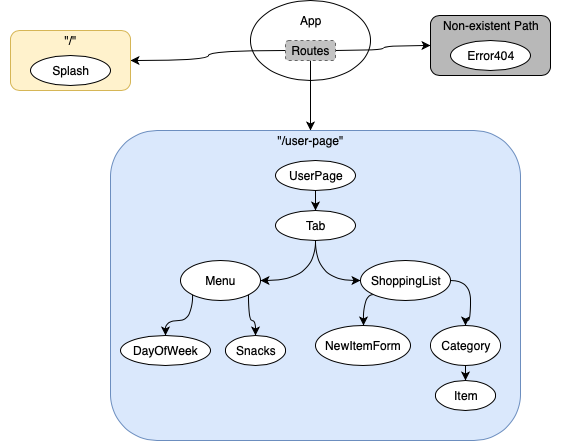

The diagram above was exported from draw.io. Its source (the exported page's mxGraphModel, read from the mxfile embedded in the PNG):
<mxGraphModel dx="1022" dy="805" grid="1" gridSize="10" guides="1" tooltips="1" connect="1" arrows="1" fold="1" page="1" pageScale="1" pageWidth="1100" pageHeight="850" math="0" shadow="0">
  <root>
    <mxCell id="0" />
    <mxCell id="1" parent="0" />
    <mxCell id="LZKGy5cLcODWJuiyLc35-1" value="" style="ellipse;whiteSpace=wrap;html=1;" vertex="1" parent="1">
      <mxGeometry x="470" y="140" width="120" height="80" as="geometry" />
    </mxCell>
    <mxCell id="LZKGy5cLcODWJuiyLc35-2" value="App" style="text;html=1;strokeColor=none;fillColor=none;align=center;verticalAlign=middle;whiteSpace=wrap;rounded=0;" vertex="1" parent="1">
      <mxGeometry x="510" y="150" width="40" height="20" as="geometry" />
    </mxCell>
    <mxCell id="LZKGy5cLcODWJuiyLc35-5" style="edgeStyle=orthogonalEdgeStyle;orthogonalLoop=1;jettySize=auto;html=1;exitX=1;exitY=0.5;exitDx=0;exitDy=0;curved=1;" edge="1" parent="1" source="LZKGy5cLcODWJuiyLc35-3" target="LZKGy5cLcODWJuiyLc35-6">
      <mxGeometry relative="1" as="geometry">
        <mxPoint x="670" y="190" as="targetPoint" />
      </mxGeometry>
    </mxCell>
    <mxCell id="LZKGy5cLcODWJuiyLc35-12" style="edgeStyle=orthogonalEdgeStyle;orthogonalLoop=1;jettySize=auto;html=1;exitX=0;exitY=0.5;exitDx=0;exitDy=0;entryX=1;entryY=0.5;entryDx=0;entryDy=0;curved=1;" edge="1" parent="1" source="LZKGy5cLcODWJuiyLc35-3" target="LZKGy5cLcODWJuiyLc35-9">
      <mxGeometry relative="1" as="geometry" />
    </mxCell>
    <mxCell id="LZKGy5cLcODWJuiyLc35-19" style="edgeStyle=orthogonalEdgeStyle;curved=1;orthogonalLoop=1;jettySize=auto;html=1;exitX=0.5;exitY=1;exitDx=0;exitDy=0;entryX=0.5;entryY=0;entryDx=0;entryDy=0;" edge="1" parent="1" source="LZKGy5cLcODWJuiyLc35-3" target="LZKGy5cLcODWJuiyLc35-14">
      <mxGeometry relative="1" as="geometry" />
    </mxCell>
    <mxCell id="LZKGy5cLcODWJuiyLc35-3" value="Routes" style="rounded=1;whiteSpace=wrap;html=1;gradientColor=none;fillColor=#C2C2C2;strokeColor=#666666;dashed=1;" vertex="1" parent="1">
      <mxGeometry x="505" y="180" width="50" height="20" as="geometry" />
    </mxCell>
    <mxCell id="LZKGy5cLcODWJuiyLc35-6" value="" style="rounded=1;whiteSpace=wrap;html=1;fillColor=#B8B8B8;" vertex="1" parent="1">
      <mxGeometry x="650" y="155" width="120" height="60" as="geometry" />
    </mxCell>
    <mxCell id="LZKGy5cLcODWJuiyLc35-7" value="Non-existent Path" style="text;html=1;strokeColor=none;fillColor=none;align=center;verticalAlign=middle;whiteSpace=wrap;rounded=0;dashed=1;" vertex="1" parent="1">
      <mxGeometry x="640" y="155" width="140" height="20" as="geometry" />
    </mxCell>
    <mxCell id="LZKGy5cLcODWJuiyLc35-8" value="Error404" style="ellipse;whiteSpace=wrap;html=1;fillColor=#ffffff;gradientColor=none;" vertex="1" parent="1">
      <mxGeometry x="670" y="180" width="80" height="30" as="geometry" />
    </mxCell>
    <mxCell id="LZKGy5cLcODWJuiyLc35-9" value="" style="rounded=1;whiteSpace=wrap;html=1;fillColor=#fff2cc;strokeColor=#d6b656;" vertex="1" parent="1">
      <mxGeometry x="230" y="170" width="120" height="60" as="geometry" />
    </mxCell>
    <mxCell id="LZKGy5cLcODWJuiyLc35-10" value="&quot;/&quot;" style="text;html=1;strokeColor=none;fillColor=none;align=center;verticalAlign=middle;whiteSpace=wrap;rounded=0;dashed=1;" vertex="1" parent="1">
      <mxGeometry x="220" y="170" width="140" height="20" as="geometry" />
    </mxCell>
    <mxCell id="LZKGy5cLcODWJuiyLc35-11" value="Splash" style="ellipse;whiteSpace=wrap;html=1;fillColor=#ffffff;gradientColor=none;" vertex="1" parent="1">
      <mxGeometry x="250" y="195" width="80" height="30" as="geometry" />
    </mxCell>
    <mxCell id="LZKGy5cLcODWJuiyLc35-13" value="" style="rounded=1;whiteSpace=wrap;html=1;fillColor=#dae8fc;strokeColor=#6c8ebf;" vertex="1" parent="1">
      <mxGeometry x="330" y="270" width="410" height="310" as="geometry" />
    </mxCell>
    <mxCell id="LZKGy5cLcODWJuiyLc35-14" value="&quot;/user-page&quot;" style="text;html=1;strokeColor=none;fillColor=none;align=center;verticalAlign=middle;whiteSpace=wrap;rounded=0;" vertex="1" parent="1">
      <mxGeometry x="490" y="270" width="80" height="20" as="geometry" />
    </mxCell>
    <mxCell id="LZKGy5cLcODWJuiyLc35-28" style="edgeStyle=orthogonalEdgeStyle;curved=1;orthogonalLoop=1;jettySize=auto;html=1;exitX=0.5;exitY=1;exitDx=0;exitDy=0;entryX=0.5;entryY=0;entryDx=0;entryDy=0;" edge="1" parent="1" source="LZKGy5cLcODWJuiyLc35-17" target="LZKGy5cLcODWJuiyLc35-18">
      <mxGeometry relative="1" as="geometry" />
    </mxCell>
    <mxCell id="LZKGy5cLcODWJuiyLc35-17" value="UserPage" style="ellipse;whiteSpace=wrap;html=1;fillColor=#ffffff;gradientColor=none;" vertex="1" parent="1">
      <mxGeometry x="495" y="300" width="80" height="30" as="geometry" />
    </mxCell>
    <mxCell id="LZKGy5cLcODWJuiyLc35-30" style="edgeStyle=orthogonalEdgeStyle;curved=1;orthogonalLoop=1;jettySize=auto;html=1;exitX=0.5;exitY=1;exitDx=0;exitDy=0;entryX=0;entryY=0.5;entryDx=0;entryDy=0;" edge="1" parent="1" source="LZKGy5cLcODWJuiyLc35-18" target="LZKGy5cLcODWJuiyLc35-21">
      <mxGeometry relative="1" as="geometry" />
    </mxCell>
    <mxCell id="LZKGy5cLcODWJuiyLc35-31" style="edgeStyle=orthogonalEdgeStyle;curved=1;orthogonalLoop=1;jettySize=auto;html=1;exitX=0.5;exitY=1;exitDx=0;exitDy=0;entryX=1;entryY=0.5;entryDx=0;entryDy=0;" edge="1" parent="1" source="LZKGy5cLcODWJuiyLc35-18" target="LZKGy5cLcODWJuiyLc35-20">
      <mxGeometry relative="1" as="geometry" />
    </mxCell>
    <mxCell id="LZKGy5cLcODWJuiyLc35-18" value="Tab" style="ellipse;whiteSpace=wrap;html=1;fillColor=#ffffff;gradientColor=none;" vertex="1" parent="1">
      <mxGeometry x="495" y="350" width="80" height="30" as="geometry" />
    </mxCell>
    <mxCell id="LZKGy5cLcODWJuiyLc35-32" style="edgeStyle=orthogonalEdgeStyle;curved=1;orthogonalLoop=1;jettySize=auto;html=1;exitX=0;exitY=1;exitDx=0;exitDy=0;" edge="1" parent="1" source="LZKGy5cLcODWJuiyLc35-20" target="LZKGy5cLcODWJuiyLc35-22">
      <mxGeometry relative="1" as="geometry" />
    </mxCell>
    <mxCell id="LZKGy5cLcODWJuiyLc35-33" style="edgeStyle=orthogonalEdgeStyle;curved=1;orthogonalLoop=1;jettySize=auto;html=1;exitX=1;exitY=1;exitDx=0;exitDy=0;" edge="1" parent="1" source="LZKGy5cLcODWJuiyLc35-20" target="LZKGy5cLcODWJuiyLc35-24">
      <mxGeometry relative="1" as="geometry" />
    </mxCell>
    <mxCell id="LZKGy5cLcODWJuiyLc35-20" value="Menu" style="ellipse;whiteSpace=wrap;html=1;fillColor=#ffffff;gradientColor=none;" vertex="1" parent="1">
      <mxGeometry x="400" y="400" width="80" height="40" as="geometry" />
    </mxCell>
    <mxCell id="LZKGy5cLcODWJuiyLc35-35" style="edgeStyle=orthogonalEdgeStyle;curved=1;orthogonalLoop=1;jettySize=auto;html=1;exitX=0;exitY=1;exitDx=0;exitDy=0;entryX=0.5;entryY=0;entryDx=0;entryDy=0;" edge="1" parent="1" source="LZKGy5cLcODWJuiyLc35-21" target="LZKGy5cLcODWJuiyLc35-25">
      <mxGeometry relative="1" as="geometry" />
    </mxCell>
    <mxCell id="LZKGy5cLcODWJuiyLc35-38" style="edgeStyle=orthogonalEdgeStyle;curved=1;orthogonalLoop=1;jettySize=auto;html=1;exitX=1;exitY=0.5;exitDx=0;exitDy=0;entryX=0.5;entryY=0;entryDx=0;entryDy=0;" edge="1" parent="1" source="LZKGy5cLcODWJuiyLc35-21" target="LZKGy5cLcODWJuiyLc35-26">
      <mxGeometry relative="1" as="geometry" />
    </mxCell>
    <mxCell id="LZKGy5cLcODWJuiyLc35-21" value="ShoppingList" style="ellipse;whiteSpace=wrap;html=1;fillColor=#ffffff;gradientColor=none;" vertex="1" parent="1">
      <mxGeometry x="580" y="400" width="90" height="40" as="geometry" />
    </mxCell>
    <mxCell id="LZKGy5cLcODWJuiyLc35-22" value="DayOfWeek" style="ellipse;whiteSpace=wrap;html=1;fillColor=#ffffff;gradientColor=none;" vertex="1" parent="1">
      <mxGeometry x="340" y="475" width="90" height="30" as="geometry" />
    </mxCell>
    <mxCell id="LZKGy5cLcODWJuiyLc35-24" value="Snacks" style="ellipse;whiteSpace=wrap;html=1;fillColor=#ffffff;gradientColor=none;" vertex="1" parent="1">
      <mxGeometry x="445" y="475" width="60" height="30" as="geometry" />
    </mxCell>
    <mxCell id="LZKGy5cLcODWJuiyLc35-25" value="NewItemForm" style="ellipse;whiteSpace=wrap;html=1;fillColor=#ffffff;gradientColor=none;" vertex="1" parent="1">
      <mxGeometry x="535" y="465" width="95" height="40" as="geometry" />
    </mxCell>
    <mxCell id="LZKGy5cLcODWJuiyLc35-37" style="edgeStyle=orthogonalEdgeStyle;curved=1;orthogonalLoop=1;jettySize=auto;html=1;exitX=0.5;exitY=1;exitDx=0;exitDy=0;entryX=0.5;entryY=0;entryDx=0;entryDy=0;" edge="1" parent="1" source="LZKGy5cLcODWJuiyLc35-26" target="LZKGy5cLcODWJuiyLc35-27">
      <mxGeometry relative="1" as="geometry" />
    </mxCell>
    <mxCell id="LZKGy5cLcODWJuiyLc35-26" value="Category" style="ellipse;whiteSpace=wrap;html=1;fillColor=#ffffff;gradientColor=none;" vertex="1" parent="1">
      <mxGeometry x="650" y="465" width="70" height="40" as="geometry" />
    </mxCell>
    <mxCell id="LZKGy5cLcODWJuiyLc35-27" value="Item" style="ellipse;whiteSpace=wrap;html=1;fillColor=#ffffff;gradientColor=none;" vertex="1" parent="1">
      <mxGeometry x="655" y="520" width="60" height="30" as="geometry" />
    </mxCell>
  </root>
</mxGraphModel>